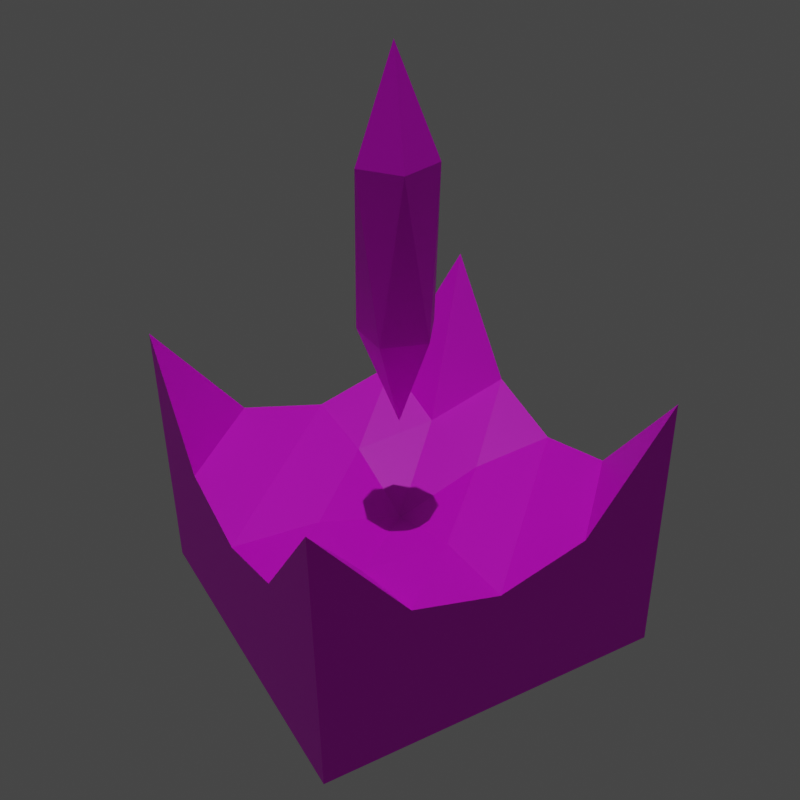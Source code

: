 # Source: Tower1.blend  (saved by Blender 2.80.75; exported with 4.5.12 LTS)
import bpy
from mathutils import Matrix  # noqa: F401  (used for matrix-valued properties, if any)

bpy.ops.wm.read_factory_settings(use_empty=True)
scene = bpy.context.scene
scene.name = 'Scene'

# ---- collections
col_collection = bpy.data.collections.new('Collection'); scene.collection.children.link(col_collection)

# ---- images (referenced by path relative to the original .blend; pixels are not part of the script)
import os
ASSET_DIR = os.environ.get("B2B_ASSET_DIR", "")  # directory of the original .blend (textures are referenced by path, not embedded)
HERE = os.path.dirname(os.path.abspath(__file__))  # packed textures are extracted next to this script under _unpacked/

def load_image(name, relpath, width, height, colorspace="sRGB"):
    """Load a texture the original file referenced (path relative to the .blend, or extracted next to this script)."""
    p = next((c for c in (os.path.join(HERE, relpath), os.path.join(ASSET_DIR, relpath)) if relpath and os.path.exists(c)), "")
    if p:
        img = bpy.data.images.load(p, check_existing=True)
        img.name = name
    else:  # same state as the original file: an image datablock whose file is absent (Cycles renders it pink)
        img = bpy.data.images.new(name, width, height)
        img.source = "FILE"
        img.filepath = "//" + (relpath or name)
    img.colorspace_settings.name = colorspace
    return img
img_tower1texture = load_image('Tower1Texture', 'Tower1Texture.png', 1024, 1024, 'sRGB')

# ---- materials (node trees are filled in below, after node groups)
mat_tower1mat = bpy.data.materials.new('Tower1Mat')
mat_tower1mat.use_transparent_shadow = False

# ---- material node trees
mat_tower1mat.use_nodes = True; mat_tower1mat.node_tree.nodes.clear()
_N = mat_tower1mat.node_tree.nodes; _L = mat_tower1mat.node_tree.links
n0 = _N.new('ShaderNodeOutputMaterial'); n0.name = 'Material Output'; n0.location = (300, 300)
n1 = _N.new('ShaderNodeTexCoord'); n1.name = 'Texture Coordinate'; n1.location = (-561, 195)
n2 = _N.new('ShaderNodeBsdfPrincipled'); n2.name = 'Principled BSDF'; n2.location = (10, 300)
n2.distribution = 'GGX'
n2.subsurface_method = 'BURLEY'
n2.inputs[3].default_value = 1.45
n2.inputs[27].default_value = (0.0, 0.0, 0.0, 1.0)
n2.inputs[28].default_value = 1.0
n3 = _N.new('ShaderNodeTexImage'); n3.name = 'Image Texture'; n3.location = (-324, 188)
n3.image = img_tower1texture
_L.new(n2.outputs[0], n0.inputs[0])
_L.new(n1.outputs[2], n3.inputs[0])
_L.new(n3.outputs[0], n2.inputs[0])
n0.is_active_output = True

# ---- world
world_world = bpy.data.worlds.new('World'); scene.world = world_world
world_world.use_nodes = True; world_world.node_tree.nodes.clear()
_N = world_world.node_tree.nodes; _L = world_world.node_tree.links
n0 = _N.new('ShaderNodeOutputWorld'); n0.name = 'World Output'; n0.location = (300, 300)
n1 = _N.new('ShaderNodeBackground'); n1.name = 'Background'; n1.location = (10, 300)
n1.inputs[0].default_value = (0.05088, 0.05088, 0.05088, 1.0)
_L.new(n1.outputs[0], n0.inputs[0])
n0.is_active_output = True
world_world.color = (0.05088, 0.05088, 0.05088)
world_world.use_sun_shadow = False
world_world.sun_shadow_jitter_overblur = 0.0

# ---- cameras
cam_camera = bpy.data.cameras.new('Camera')

# ---- lights
light_sun = bpy.data.lights.new('Sun', 'SUN')
light_sun.transmission_factor = 0.0
light_sun.energy = 1.0
light_sun.shadow_soft_size = 0.125
light_point = bpy.data.lights.new('Point', 'POINT')
light_point.transmission_factor = 0.0
light_point.shadow_soft_size = 0.25
light_point.shadow_maximum_resolution = 0.006
light_point.use_absolute_resolution = True

# ---- meshes
me_cube_001 = bpy.data.meshes.new('Cube.001')
me_cube_001.from_pydata([(-1.0, -1.0, -1.0), (-1.0, -1.0, 0.5548), (-1.0, 1.0, -1.0), (-1.0, 1.0, 0.5548), (1.0, -1.0, -1.0), (1.0, -1.0, 0.5548), (1.0, 1.0, -1.0), (1.0, 1.0, 0.5548), (-1.0, 0.0, -1.0), (-1.0, -1.0, -0.2973), (-1.0, 0.0, -0.2298), (-1.0, 1.0, -0.2973), (0.0, 1.0, -1.0), (0.0, 1.0, -0.2298), (1.0, 1.0, -0.2973), (1.0, 0.0, -1.0), (1.0, 0.0, -0.2298), (1.0, -1.0, -0.2973), (0.0, -1.0, -1.0), (0.0, -1.0, -0.2298), (0.0, 0.0, -0.4288), (0.0, 0.0, -1.0), (0.0, -1.0, -0.6149), (1.0, 0.0, -0.6149), (0.0, 1.0, -0.6149), (-1.0, 0.0, -0.6149), (-1.0, -0.5, -1.0), (-1.0, -1.0, 0.2103), (-1.0, 0.5, -0.09095), (-1.0, 1.0, -0.7572), (-0.5, 1.0, -1.0), (0.5, 1.0, -0.09095), (1.0, 1.0, -0.7572), (1.0, 0.5, -1.0), (1.0, -0.5, -0.09095), (1.0, -1.0, -0.7572), (0.5, -1.0, -1.0), (-0.5, -1.0, -0.09095), (-1.0, 0.5, -1.0), (-1.0, -1.0, -0.7572), (-1.0, -0.5, -0.09095), (-1.0, 1.0, 0.2103), (0.5, 1.0, -1.0), (-0.5, 1.0, -0.09095), (1.0, 1.0, 0.2103), (1.0, -0.5, -1.0), (1.0, 0.5, -0.09095), (1.0, -1.0, 0.2103), (-0.5, -1.0, -1.0), (0.5, -1.0, -0.09095), (0.0, -0.5, -0.265), (0.0, 0.5, -0.265), (0.5, 0.0, -0.265), (-0.5, 0.0, -0.265), (0.0, -0.5, -1.0), (0.0, 0.5, -1.0), (-0.5, 0.0, -1.0), (0.5, 0.0, -1.0), (-0.5, -1.0, -0.602), (0.5, -1.0, -0.602), (0.0, -1.0, -0.8074), (0.0, -1.0, -0.4223), (1.0, -0.5, -0.602), (1.0, 0.5, -0.602), (1.0, 0.0, -0.8074), (1.0, 0.0, -0.4223), (0.5, 1.0, -0.602), (-0.5, 1.0, -0.602), (0.0, 1.0, -0.8074), (0.0, 1.0, -0.4223), (-1.0, 0.5, -0.602), (-1.0, -0.5, -0.602), (-1.0, 0.0, -0.8074), (-1.0, 0.0, -0.4223), (-1.0, -0.5, -0.3287), (-1.0, -0.5, -0.8074), (-1.0, 0.5, -0.8074), (-0.5, 1.0, -0.3287), (-0.5, 1.0, -0.8074), (0.5, 1.0, -0.8074), (1.0, 0.5, -0.3287), (1.0, 0.5, -0.8074), (1.0, -0.5, -0.8074), (0.5, -1.0, -0.3287), (0.5, -1.0, -0.8074), (-0.5, -1.0, -0.8074), (0.5, 0.5, -1.0), (-0.5, 0.5, -1.0), (-0.5, -0.5, -1.0), (-0.5, 0.5, -0.2298), (0.5, 0.5, -0.2298), (0.5, -0.5, -0.2298), (-0.5, -0.5, -0.2298), (0.5, -0.5, -1.0), (-0.5, -1.0, -0.3287), (1.0, -0.5, -0.3287), (0.5, 1.0, -0.3287), (-1.0, 0.5, -0.3287), (0.0, 3.78e-09, 0.22), (0.1729, -0.1256, 0.7728), (-0.06606, -0.2033, 0.7728), (-0.2138, 3.78e-09, 0.7728), (-0.06606, 0.2033, 0.7728), (0.1729, 0.1256, 0.7728), (0.06606, -0.2033, 1.667), (-0.1729, -0.1256, 1.667), (-0.1729, 0.1256, 1.667), (0.06606, 0.2033, 1.667), (0.2138, 3.78e-09, 1.667), (0.0, 3.78e-09, 2.22)], [], [(97, 28, 3, 41), (96, 31, 7, 44), (95, 34, 5, 47), (94, 37, 1, 27), (93, 45, 4, 36), (92, 40, 1, 37), (91, 50, 19, 49), (90, 51, 20, 52), (89, 28, 10, 53), (88, 54, 18, 48), (87, 55, 21, 56), (86, 33, 15, 57), (85, 58, 9, 39), (84, 59, 22, 60), (83, 49, 19, 61), (82, 62, 17, 35), (81, 63, 23, 64), (80, 46, 16, 65), (79, 66, 14, 32), (78, 67, 24, 68), (77, 43, 13, 69), (76, 70, 11, 29), (75, 71, 25, 72), (74, 40, 10, 73), (71, 74, 73, 25), (9, 27, 74, 71), (27, 1, 40, 74), (26, 75, 72, 8), (0, 39, 75, 26), (39, 9, 71, 75), (38, 76, 29, 2), (8, 72, 76, 38), (72, 25, 70, 76), (67, 77, 69, 24), (11, 41, 77, 67), (41, 3, 43, 77), (30, 78, 68, 12), (2, 29, 78, 30), (29, 11, 67, 78), (42, 79, 32, 6), (12, 68, 79, 42), (68, 24, 66, 79), (63, 80, 65, 23), (14, 44, 80, 63), (44, 7, 46, 80), (33, 81, 64, 15), (6, 32, 81, 33), (32, 14, 63, 81), (45, 82, 35, 4), (15, 64, 82, 45), (64, 23, 62, 82), (59, 83, 61, 22), (17, 47, 83, 59), (47, 5, 49, 83), (36, 84, 60, 18), (4, 35, 84, 36), (35, 17, 59, 84), (48, 85, 39, 0), (18, 60, 85, 48), (60, 22, 58, 85), (55, 86, 57, 21), (12, 42, 86, 55), (42, 6, 33, 86), (38, 87, 56, 8), (2, 30, 87, 38), (30, 12, 55, 87), (26, 88, 48, 0), (8, 56, 88, 26), (56, 21, 54, 88), (51, 89, 53, 20), (13, 43, 89, 51), (43, 3, 28, 89), (46, 90, 52, 16), (7, 31, 90, 46), (31, 13, 51, 90), (34, 91, 49, 5), (16, 52, 91, 34), (52, 20, 50, 91), (50, 92, 37, 19), (20, 53, 92, 50), (53, 10, 40, 92), (54, 93, 36, 18), (21, 57, 93, 54), (57, 15, 45, 93), (58, 94, 27, 9), (22, 61, 94, 58), (61, 19, 37, 94), (62, 95, 47, 17), (23, 65, 95, 62), (65, 16, 34, 95), (66, 96, 44, 14), (24, 69, 96, 66), (69, 13, 31, 96), (70, 97, 41, 11), (25, 73, 97, 70), (73, 10, 28, 97), (98, 99, 100), (99, 98, 103), (98, 100, 101), (98, 101, 102), (98, 102, 103), (99, 103, 108), (100, 99, 104), (101, 100, 105), (102, 101, 106), (103, 102, 107), (99, 108, 104), (100, 104, 105), (101, 105, 106), (102, 106, 107), (103, 107, 108), (104, 108, 109), (105, 104, 109), (106, 105, 109), (107, 106, 109), (108, 107, 109)])
_uv = me_cube_001.uv_layers.new(name='UVMap')
_uv.uv.foreach_set('vector', [0.9023, 0.207, 0.9648, 0.207, 0.9648, 0.2695, 0.9023, 0.2695, 0.9023, 0.457, 0.9648, 0.457, 0.625, 0.5, 0.5625, 0.5, 0.5625, 0.6875, 0.625, 0.6875, 0.625, 0.75, 0.5625, 0.75, 0.5625, 0.9375, 0.625, 0.9375, 0.625, 1.0, 0.5625, 1.0, 0.3125, 0.6875, 0.375, 0.6875, 0.375, 0.75, 0.3125, 0.75, 0.8125, 0.6875, 0.875, 0.6875, 0.875, 0.75, 0.8125, 0.75, 0.6875, 0.6875, 0.75, 0.6875, 0.75, 0.75, 0.6875, 0.75, 0.6875, 0.5625, 0.75, 0.5625, 0.75, 0.625, 0.6875, 0.625, 0.8125, 0.5625, 0.875, 0.5625, 0.875, 0.625, 0.8125, 0.625, 0.1875, 0.6875, 0.25, 0.6875, 0.25, 0.75, 0.1875, 0.75, 0.1875, 0.5625, 0.25, 0.5625, 0.25, 0.625, 0.1875, 0.625, 0.3125, 0.5625, 0.375, 0.5625, 0.375, 0.625, 0.3125, 0.625, 0.4375, 0.9375, 0.5, 0.9375, 0.5, 1.0, 0.4375, 1.0, 0.4375, 0.8125, 0.5, 0.8125, 0.5, 0.875, 0.4375, 0.875, 0.5625, 0.8125, 0.625, 0.8125, 0.625, 0.875, 0.5625, 0.875, 0.4375, 0.6875, 0.5, 0.6875, 0.5, 0.75, 0.4375, 0.75, 0.4375, 0.5625, 0.5, 0.5625, 0.5, 0.625, 0.4375, 0.625, 0.5625, 0.5625, 0.625, 0.5625, 0.625, 0.625, 0.5625, 0.625, 0.7773, 0.457, 0.8398, 0.457, 0.5, 0.5, 0.4375, 0.5, 0.7773, 0.332, 0.8398, 0.332, 0.8398, 0.3945, 0.7773, 0.3945, 0.9023, 0.332, 0.9648, 0.332, 0.9648, 0.3945, 0.9023, 0.3945, 0.7773, 0.207, 0.8398, 0.207, 0.8398, 0.2695, 0.7773, 0.2695, 0.7773, 0.08203, 0.8398, 0.08203, 0.8398, 0.1445, 0.7773, 0.1445, 0.9023, 0.08203, 0.9648, 0.08203, 0.9648, 0.1445, 0.9023, 0.1445, 0.8398, 0.08203, 0.9023, 0.08203, 0.9023, 0.1445, 0.8398, 0.1445, 0.8398, 0.01953, 0.9023, 0.01953, 0.9023, 0.08203, 0.8398, 0.08203, 0.9023, 0.01953, 0.9648, 0.01953, 0.9648, 0.08203, 0.9023, 0.08203, 0.7148, 0.08203, 0.7773, 0.08203, 0.7773, 0.1445, 0.7148, 0.1445, 0.7148, 0.01953, 0.7773, 0.01953, 0.7773, 0.08203, 0.7148, 0.08203, 0.7773, 0.01953, 0.8398, 0.01953, 0.8398, 0.08203, 0.7773, 0.08203, 0.7148, 0.207, 0.7773, 0.207, 0.7773, 0.2695, 0.7148, 0.2695, 0.7148, 0.1445, 0.7773, 0.1445, 0.7773, 0.207, 0.7148, 0.207, 0.7773, 0.1445, 0.8398, 0.1445, 0.8398, 0.207, 0.7773, 0.207, 0.8398, 0.332, 0.9023, 0.332, 0.9023, 0.3945, 0.8398, 0.3945, 0.8398, 0.2695, 0.9023, 0.2695, 0.9023, 0.332, 0.8398, 0.332, 0.9023, 0.2695, 0.9648, 0.2695, 0.9648, 0.332, 0.9023, 0.332, 0.7148, 0.332, 0.7773, 0.332, 0.7773, 0.3945, 0.7148, 0.3945, 0.7148, 0.2695, 0.7773, 0.2695, 0.7773, 0.332, 0.7148, 0.332, 0.7773, 0.2695, 0.8398, 0.2695, 0.8398, 0.332, 0.7773, 0.332, 0.7148, 0.457, 0.7773, 0.457, 0.4375, 0.5, 0.375, 0.5, 0.7148, 0.3945, 0.7773, 0.3945, 0.7773, 0.457, 0.7148, 0.457, 0.7773, 0.3945, 0.8398, 0.3945, 0.8398, 0.457, 0.7773, 0.457, 0.5, 0.5625, 0.5625, 0.5625, 0.5625, 0.625, 0.5, 0.625, 0.5, 0.5, 0.5625, 0.5, 0.5625, 0.5625, 0.5, 0.5625, 0.5625, 0.5, 0.625, 0.5, 0.625, 0.5625, 0.5625, 0.5625, 0.375, 0.5625, 0.4375, 0.5625, 0.4375, 0.625, 0.375, 0.625, 0.375, 0.5, 0.4375, 0.5, 0.4375, 0.5625, 0.375, 0.5625, 0.4375, 0.5, 0.5, 0.5, 0.5, 0.5625, 0.4375, 0.5625, 0.375, 0.6875, 0.4375, 0.6875, 0.4375, 0.75, 0.375, 0.75, 0.375, 0.625, 0.4375, 0.625, 0.4375, 0.6875, 0.375, 0.6875, 0.4375, 0.625, 0.5, 0.625, 0.5, 0.6875, 0.4375, 0.6875, 0.5, 0.8125, 0.5625, 0.8125, 0.5625, 0.875, 0.5, 0.875, 0.5, 0.75, 0.5625, 0.75, 0.5625, 0.8125, 0.5, 0.8125, 0.5625, 0.75, 0.625, 0.75, 0.625, 0.8125, 0.5625, 0.8125, 0.375, 0.8125, 0.4375, 0.8125, 0.4375, 0.875, 0.375, 0.875, 0.375, 0.75, 0.4375, 0.75, 0.4375, 0.8125, 0.375, 0.8125, 0.4375, 0.75, 0.5, 0.75, 0.5, 0.8125, 0.4375, 0.8125, 0.375, 0.9375, 0.4375, 0.9375, 0.4375, 1.0, 0.375, 1.0, 0.375, 0.875, 0.4375, 0.875, 0.4375, 0.9375, 0.375, 0.9375, 0.4375, 0.875, 0.5, 0.875, 0.5, 0.9375, 0.4375, 0.9375, 0.25, 0.5625, 0.3125, 0.5625, 0.3125, 0.625, 0.25, 0.625, 0.25, 0.5, 0.3125, 0.5, 0.3125, 0.5625, 0.25, 0.5625, 0.3125, 0.5, 0.375, 0.5, 0.375, 0.5625, 0.3125, 0.5625, 0.125, 0.5625, 0.1875, 0.5625, 0.1875, 0.625, 0.125, 0.625, 0.125, 0.5, 0.1875, 0.5, 0.1875, 0.5625, 0.125, 0.5625, 0.1875, 0.5, 0.25, 0.5, 0.25, 0.5625, 0.1875, 0.5625, 0.125, 0.6875, 0.1875, 0.6875, 0.1875, 0.75, 0.125, 0.75, 0.125, 0.625, 0.1875, 0.625, 0.1875, 0.6875, 0.125, 0.6875, 0.1875, 0.625, 0.25, 0.625, 0.25, 0.6875, 0.1875, 0.6875, 0.75, 0.5625, 0.8125, 0.5625, 0.8125, 0.625, 0.75, 0.625, 0.75, 0.5, 0.8125, 0.5, 0.8125, 0.5625, 0.75, 0.5625, 0.8125, 0.5, 0.875, 0.5, 0.875, 0.5625, 0.8125, 0.5625, 0.625, 0.5625, 0.6875, 0.5625, 0.6875, 0.625, 0.625, 0.625, 0.625, 0.5, 0.6875, 0.5, 0.6875, 0.5625, 0.625, 0.5625, 0.6875, 0.5, 0.75, 0.5, 0.75, 0.5625, 0.6875, 0.5625, 0.625, 0.6875, 0.6875, 0.6875, 0.6875, 0.75, 0.625, 0.75, 0.625, 0.625, 0.6875, 0.625, 0.6875, 0.6875, 0.625, 0.6875, 0.6875, 0.625, 0.75, 0.625, 0.75, 0.6875, 0.6875, 0.6875, 0.75, 0.6875, 0.8125, 0.6875, 0.8125, 0.75, 0.75, 0.75, 0.75, 0.625, 0.8125, 0.625, 0.8125, 0.6875, 0.75, 0.6875, 0.8125, 0.625, 0.875, 0.625, 0.875, 0.6875, 0.8125, 0.6875, 0.25, 0.6875, 0.3125, 0.6875, 0.3125, 0.75, 0.25, 0.75, 0.25, 0.625, 0.3125, 0.625, 0.3125, 0.6875, 0.25, 0.6875, 0.3125, 0.625, 0.375, 0.625, 0.375, 0.6875, 0.3125, 0.6875, 0.5, 0.9375, 0.5625, 0.9375, 0.5625, 1.0, 0.5, 1.0, 0.5, 0.875, 0.5625, 0.875, 0.5625, 0.9375, 0.5, 0.9375, 0.5625, 0.875, 0.625, 0.875, 0.625, 0.9375, 0.5625, 0.9375, 0.5, 0.6875, 0.5625, 0.6875, 0.5625, 0.75, 0.5, 0.75, 0.5, 0.625, 0.5625, 0.625, 0.5625, 0.6875, 0.5, 0.6875, 0.5625, 0.625, 0.625, 0.625, 0.625, 0.6875, 0.5625, 0.6875, 0.8398, 0.457, 0.9023, 0.457, 0.5625, 0.5, 0.5, 0.5, 0.8398, 0.3945, 0.9023, 0.3945, 0.9023, 0.457, 0.8398, 0.457, 0.9023, 0.3945, 0.9648, 0.3945, 0.9648, 0.457, 0.9023, 0.457, 0.8398, 0.207, 0.9023, 0.207, 0.9023, 0.2695, 0.8398, 0.2695, 0.8398, 0.1445, 0.9023, 0.1445, 0.9023, 0.207, 0.8398, 0.207, 0.9023, 0.1445, 0.9648, 0.1445, 0.9648, 0.207, 0.9023, 0.207, 0.2049, 0.01953, 0.114, 0.177, 0.2958, 0.177, 0.114, 0.177, 0.02308, 0.01953, 0.2525, 0.1614, 0.09091, 0.0, 0.0, 0.1575, 0.1818, 0.1575, 0.2727, 0.0, 0.1818, 0.1575, 0.07067, 0.1614, 0.1616, 0.003906, 0.07067, 0.1614, 0.2525, 0.1614, 0.114, 0.177, 0.2525, 0.1614, 0.02308, 0.3345, 0.2958, 0.177, 0.114, 0.177, 0.2049, 0.3345, 0.1818, 0.1575, 0.0, 0.1575, 0.09091, 0.3149, 0.07067, 0.1614, 0.1818, 0.1575, 0.2727, 0.3149, 0.2525, 0.1614, 0.07067, 0.1614, 0.1616, 0.3188, 0.114, 0.177, 0.02308, 0.3345, 0.2049, 0.3345, 0.2958, 0.177, 0.2049, 0.3345, 0.3867, 0.3345, 0.1818, 0.1575, 0.09091, 0.3149, 0.2727, 0.3149, 0.07067, 0.1614, 0.2727, 0.3149, 0.1616, 0.3188, 0.2525, 0.1614, 0.1616, 0.3188, 0.02308, 0.3345, 0.2049, 0.3345, 0.02308, 0.3345, 0.114, 0.4919, 0.3867, 0.3345, 0.2049, 0.3345, 0.2958, 0.4919, 0.2727, 0.3149, 0.09091, 0.3149, 0.1818, 0.4724, 0.1616, 0.3188, 0.2727, 0.3149, 0.07067, 0.4763, 0.02308, 0.3345, 0.1616, 0.3188, 0.2525, 0.4763])
me_cube_001.materials.append(mat_tower1mat)
me_cube_001.use_remesh_preserve_volume = False
me_cube_001.use_remesh_preserve_attributes = False
me_cube_001.use_mirror_vertex_groups = False
me_cube_001.update()
arm_armature = bpy.data.armatures.new('Armature')  # bones are not reproduced

# ---- objects
ob_tower1mesh = bpy.data.objects.new('Tower1Mesh', me_cube_001)
ob_tower1 = bpy.data.objects.new('Tower1', arm_armature)
ob_sun = bpy.data.objects.new('Sun', light_sun)
ob_point = bpy.data.objects.new('Point', light_point)
ob_camera = bpy.data.objects.new('Camera', cam_camera)

# ---- transforms, parenting, visibility, modifiers, constraints
ob_tower1mesh.parent = ob_tower1
ob_tower1mesh.matrix_parent_inverse = Matrix(((1.0, -0.0, 0.0, -0.0), (-0.0, 1.0, -0.0, 0.0), (0.0, -0.0, 1.0, -1.793), (-0.0, 0.0, -0.0, 1.0)))
ob_tower1mesh.location = (0.0, 0.0, 1.001)
ob_tower1mesh.lineart.crease_threshold = 0.0
_vg = ob_tower1mesh.vertex_groups.new(name='root')
_vg.add([98, 99, 100, 101, 102, 103, 104, 105, 106, 107, 108, 109], 1.0, 'REPLACE')
_m = ob_tower1mesh.modifiers.new('Armature', 'ARMATURE')
_m.object = ob_tower1
ob_tower1.location = (0.0, 0.0, 1.793)
ob_tower1.lineart.crease_threshold = 0.0
ob_sun.location = (-8.401, 1.965, 3.728)
ob_sun.lineart.crease_threshold = 0.0
ob_point.location = (5.243, -1.451, 1.588)
ob_point.lineart.crease_threshold = 0.0
ob_camera.location = (2.376, 4.319, 4.49)
ob_camera.rotation_euler = (1.004, 0.01178, 2.63)
ob_camera.lineart.crease_threshold = 0.0

# ---- collection membership
col_collection.objects.link(ob_tower1mesh)
col_collection.objects.link(ob_tower1)
col_collection.objects.link(ob_sun)
col_collection.objects.link(ob_point)
col_collection.objects.link(ob_camera)

# ---- scene / render settings (as saved in the file)
scene.camera = ob_camera
scene.frame_start = 1; scene.frame_end = 40; scene.frame_set(37)
scene.render.engine = 'BLENDER_EEVEE_NEXT'
scene.render.resolution_x = 100
scene.render.resolution_y = 100
scene.cycles.use_denoising = False
scene.cycles.samples = 128
scene.cycles.sampling_pattern = 'TABULATED_SOBOL'
scene.cycles.use_adaptive_sampling = False
scene.cycles.use_light_tree = False
scene.view_settings.view_transform = 'Filmic'
bpy.context.view_layer.update()
